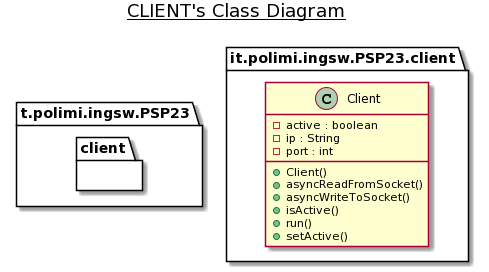

The diagram above was rendered by PlantUML. Its source (embedded in the PNG):
@startuml
title __CLIENT's Class Diagram__\n

    namespace t.polimi.ingsw.PSP23 {
      namespace client {
        class it.polimi.ingsw.PSP23.client.Client {
            - active : boolean
            - ip : String
            - port : int
            + Client()
            + asyncReadFromSocket()
            + asyncWriteToSocket()
            + isActive()
            + run()
            + setActive()
        }
      }
    }
@enduml